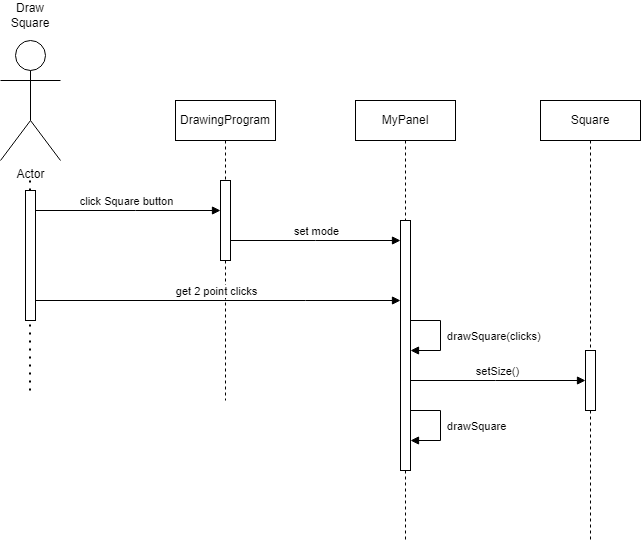

The diagram above was exported from draw.io. Its source (the exported page's mxGraphModel, read from the mxfile embedded in the PNG):
<mxGraphModel dx="1500" dy="830" grid="1" gridSize="10" guides="1" tooltips="1" connect="1" arrows="1" fold="1" page="1" pageScale="1" pageWidth="850" pageHeight="1100" math="0" shadow="0">
  <root>
    <mxCell id="0" />
    <mxCell id="1" parent="0" />
    <mxCell id="aM9ryv3xv72pqoxQDRHE-1" value="DrawingProgram" style="shape=umlLifeline;perimeter=lifelinePerimeter;whiteSpace=wrap;html=1;container=0;dropTarget=0;collapsible=0;recursiveResize=0;outlineConnect=0;portConstraint=eastwest;newEdgeStyle={&quot;edgeStyle&quot;:&quot;elbowEdgeStyle&quot;,&quot;elbow&quot;:&quot;vertical&quot;,&quot;curved&quot;:0,&quot;rounded&quot;:0};" parent="1" vertex="1">
      <mxGeometry x="275" y="120" width="100" height="300" as="geometry" />
    </mxCell>
    <mxCell id="aM9ryv3xv72pqoxQDRHE-4" value="" style="html=1;points=[];perimeter=orthogonalPerimeter;outlineConnect=0;targetShapes=umlLifeline;portConstraint=eastwest;newEdgeStyle={&quot;edgeStyle&quot;:&quot;elbowEdgeStyle&quot;,&quot;elbow&quot;:&quot;vertical&quot;,&quot;curved&quot;:0,&quot;rounded&quot;:0};" parent="aM9ryv3xv72pqoxQDRHE-1" vertex="1">
      <mxGeometry x="45" y="80" width="10" height="80" as="geometry" />
    </mxCell>
    <mxCell id="aM9ryv3xv72pqoxQDRHE-5" value="MyPanel" style="shape=umlLifeline;perimeter=lifelinePerimeter;whiteSpace=wrap;html=1;container=0;dropTarget=0;collapsible=0;recursiveResize=0;outlineConnect=0;portConstraint=eastwest;newEdgeStyle={&quot;edgeStyle&quot;:&quot;elbowEdgeStyle&quot;,&quot;elbow&quot;:&quot;vertical&quot;,&quot;curved&quot;:0,&quot;rounded&quot;:0};" parent="1" vertex="1">
      <mxGeometry x="455" y="120" width="100" height="440" as="geometry" />
    </mxCell>
    <mxCell id="aM9ryv3xv72pqoxQDRHE-6" value="" style="html=1;points=[];perimeter=orthogonalPerimeter;outlineConnect=0;targetShapes=umlLifeline;portConstraint=eastwest;newEdgeStyle={&quot;edgeStyle&quot;:&quot;elbowEdgeStyle&quot;,&quot;elbow&quot;:&quot;vertical&quot;,&quot;curved&quot;:0,&quot;rounded&quot;:0};" parent="aM9ryv3xv72pqoxQDRHE-5" vertex="1">
      <mxGeometry x="45" y="120" width="10" height="250" as="geometry" />
    </mxCell>
    <mxCell id="QUCYDVg5wYLWKLHZ-x90-2" value="Actor" style="shape=umlActor;verticalLabelPosition=bottom;verticalAlign=top;html=1;outlineConnect=0;" parent="1" vertex="1">
      <mxGeometry x="100" y="60" width="60" height="120" as="geometry" />
    </mxCell>
    <mxCell id="QUCYDVg5wYLWKLHZ-x90-3" value="Square" style="shape=umlLifeline;perimeter=lifelinePerimeter;whiteSpace=wrap;html=1;container=0;dropTarget=0;collapsible=0;recursiveResize=0;outlineConnect=0;portConstraint=eastwest;newEdgeStyle={&quot;edgeStyle&quot;:&quot;elbowEdgeStyle&quot;,&quot;elbow&quot;:&quot;vertical&quot;,&quot;curved&quot;:0,&quot;rounded&quot;:0};" parent="1" vertex="1">
      <mxGeometry x="640" y="120" width="100" height="440" as="geometry" />
    </mxCell>
    <mxCell id="QUCYDVg5wYLWKLHZ-x90-4" value="" style="html=1;points=[];perimeter=orthogonalPerimeter;outlineConnect=0;targetShapes=umlLifeline;portConstraint=eastwest;newEdgeStyle={&quot;edgeStyle&quot;:&quot;elbowEdgeStyle&quot;,&quot;elbow&quot;:&quot;vertical&quot;,&quot;curved&quot;:0,&quot;rounded&quot;:0};" parent="QUCYDVg5wYLWKLHZ-x90-3" vertex="1">
      <mxGeometry x="45" y="250" width="10" height="60" as="geometry" />
    </mxCell>
    <mxCell id="QUCYDVg5wYLWKLHZ-x90-5" value="" style="endArrow=none;dashed=1;html=1;dashPattern=1 3;strokeWidth=2;rounded=0;" parent="1" edge="1" source="1vl_a-5RGVALhq4YmdbJ-6">
      <mxGeometry width="50" height="50" relative="1" as="geometry">
        <mxPoint x="129.5" y="410" as="sourcePoint" />
        <mxPoint x="129.5" y="200" as="targetPoint" />
      </mxGeometry>
    </mxCell>
    <mxCell id="QUCYDVg5wYLWKLHZ-x90-6" value="click Square button" style="html=1;verticalAlign=bottom;endArrow=block;edgeStyle=elbowEdgeStyle;elbow=vertical;curved=0;rounded=0;" parent="1" edge="1">
      <mxGeometry relative="1" as="geometry">
        <mxPoint x="130" y="230" as="sourcePoint" />
        <Array as="points">
          <mxPoint x="235" y="230" />
        </Array>
        <mxPoint x="320" y="230" as="targetPoint" />
      </mxGeometry>
    </mxCell>
    <mxCell id="QUCYDVg5wYLWKLHZ-x90-7" value="set mode" style="html=1;verticalAlign=bottom;endArrow=block;edgeStyle=elbowEdgeStyle;elbow=vertical;curved=0;rounded=0;" parent="1" edge="1">
      <mxGeometry relative="1" as="geometry">
        <mxPoint x="330" y="260" as="sourcePoint" />
        <Array as="points">
          <mxPoint x="415" y="260" />
        </Array>
        <mxPoint x="500" y="260" as="targetPoint" />
      </mxGeometry>
    </mxCell>
    <mxCell id="QUCYDVg5wYLWKLHZ-x90-9" value="get 2 point clicks" style="html=1;verticalAlign=bottom;endArrow=block;edgeStyle=elbowEdgeStyle;elbow=vertical;curved=0;rounded=0;" parent="1" target="aM9ryv3xv72pqoxQDRHE-6" edge="1">
      <mxGeometry relative="1" as="geometry">
        <mxPoint x="130" y="320" as="sourcePoint" />
        <Array as="points">
          <mxPoint x="405" y="320" />
        </Array>
        <mxPoint x="495" y="320" as="targetPoint" />
      </mxGeometry>
    </mxCell>
    <mxCell id="QUCYDVg5wYLWKLHZ-x90-12" value="Draw Square" style="text;html=1;strokeColor=none;fillColor=none;align=center;verticalAlign=middle;whiteSpace=wrap;rounded=0;" parent="1" vertex="1">
      <mxGeometry x="100" y="20" width="60" height="30" as="geometry" />
    </mxCell>
    <mxCell id="1vl_a-5RGVALhq4YmdbJ-1" value="setSize()" style="html=1;verticalAlign=bottom;endArrow=block;edgeStyle=elbowEdgeStyle;elbow=vertical;curved=0;rounded=0;" edge="1" parent="1">
      <mxGeometry relative="1" as="geometry">
        <mxPoint x="510" y="400" as="sourcePoint" />
        <Array as="points">
          <mxPoint x="595" y="400" />
        </Array>
        <mxPoint x="685" y="400" as="targetPoint" />
      </mxGeometry>
    </mxCell>
    <mxCell id="1vl_a-5RGVALhq4YmdbJ-4" value="&amp;nbsp;drawSquare(clicks)" style="html=1;align=left;spacingLeft=2;endArrow=block;rounded=0;edgeStyle=orthogonalEdgeStyle;curved=0;rounded=0;" edge="1" target="aM9ryv3xv72pqoxQDRHE-6" parent="1">
      <mxGeometry relative="1" as="geometry">
        <mxPoint x="510" y="340" as="sourcePoint" />
        <Array as="points">
          <mxPoint x="540" y="340" />
          <mxPoint x="540" y="370" />
        </Array>
        <mxPoint x="515" y="370" as="targetPoint" />
      </mxGeometry>
    </mxCell>
    <mxCell id="1vl_a-5RGVALhq4YmdbJ-5" value="&amp;nbsp;&lt;span style=&quot;font-weight: normal;&quot;&gt;drawSquare&lt;/span&gt;" style="html=1;align=left;spacingLeft=2;endArrow=block;rounded=0;edgeStyle=orthogonalEdgeStyle;curved=0;rounded=0;fontStyle=1" edge="1" parent="1">
      <mxGeometry relative="1" as="geometry">
        <mxPoint x="510" y="430" as="sourcePoint" />
        <Array as="points">
          <mxPoint x="540" y="430" />
          <mxPoint x="540" y="460" />
        </Array>
        <mxPoint x="510" y="460" as="targetPoint" />
      </mxGeometry>
    </mxCell>
    <mxCell id="1vl_a-5RGVALhq4YmdbJ-7" value="" style="endArrow=none;dashed=1;html=1;dashPattern=1 3;strokeWidth=2;rounded=0;" edge="1" parent="1" target="1vl_a-5RGVALhq4YmdbJ-6">
      <mxGeometry width="50" height="50" relative="1" as="geometry">
        <mxPoint x="129.5" y="410" as="sourcePoint" />
        <mxPoint x="129.5" y="200" as="targetPoint" />
      </mxGeometry>
    </mxCell>
    <mxCell id="1vl_a-5RGVALhq4YmdbJ-6" value="" style="html=1;points=[];perimeter=orthogonalPerimeter;outlineConnect=0;targetShapes=umlLifeline;portConstraint=eastwest;newEdgeStyle={&quot;edgeStyle&quot;:&quot;elbowEdgeStyle&quot;,&quot;elbow&quot;:&quot;vertical&quot;,&quot;curved&quot;:0,&quot;rounded&quot;:0};" vertex="1" parent="1">
      <mxGeometry x="125" y="210" width="10" height="130" as="geometry" />
    </mxCell>
  </root>
</mxGraphModel>